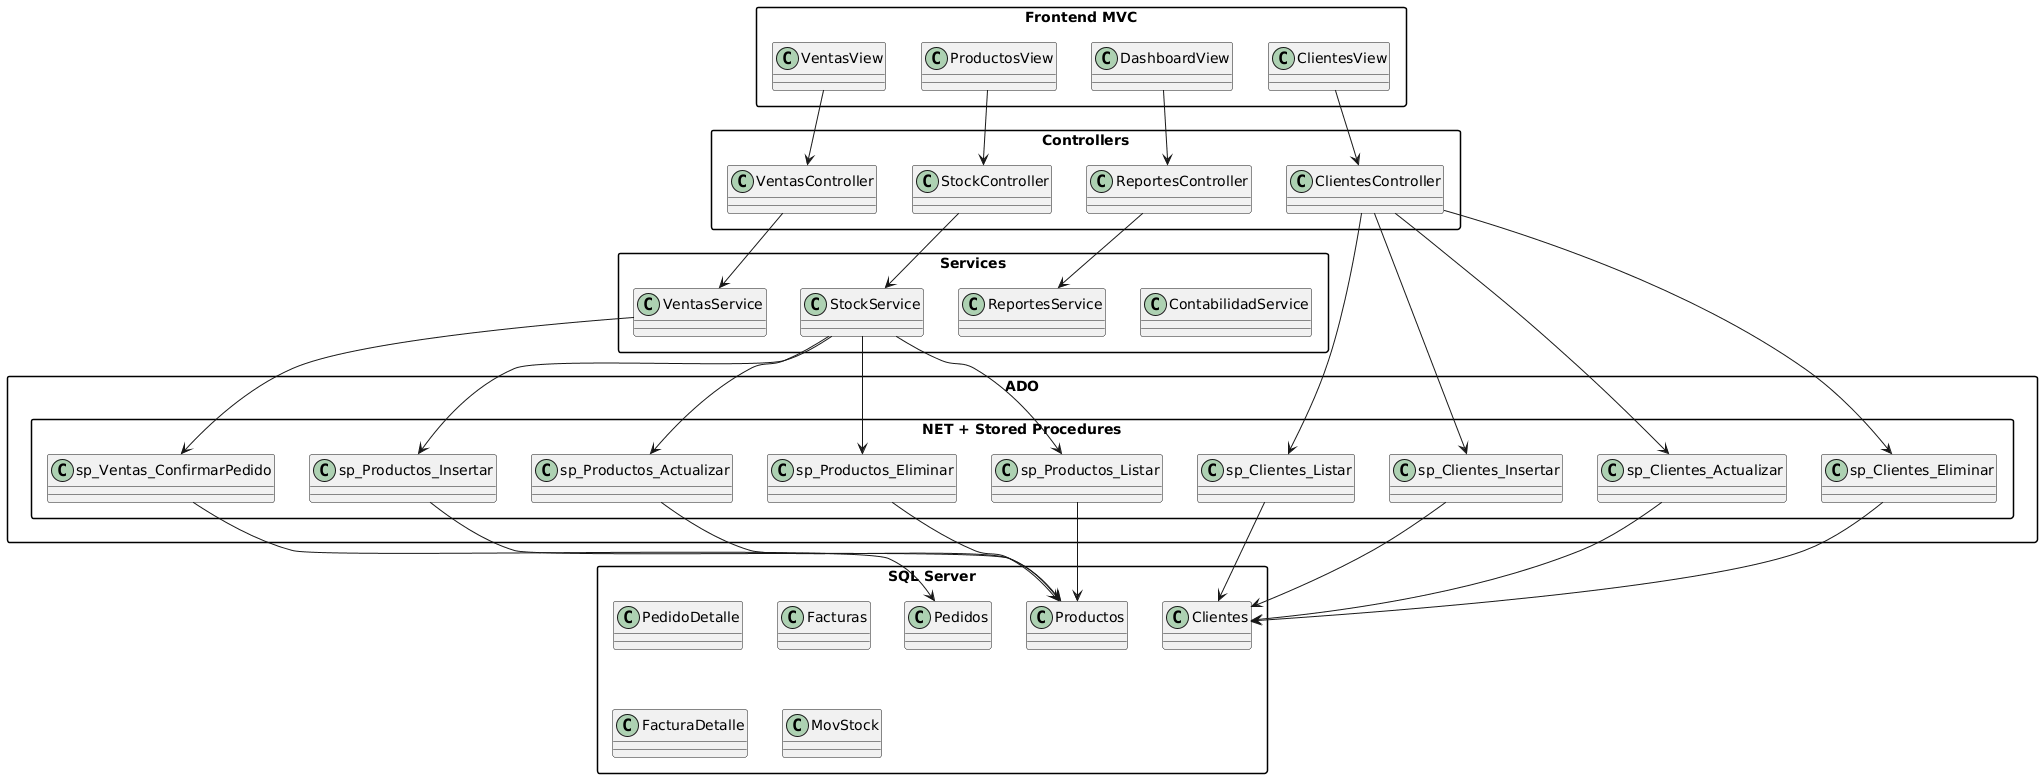

The diagram above was rendered by PlantUML. Its source (embedded in the PNG):
@startuml
skinparam packageStyle rectangle
skinparam classAttributeIconSize 0

package "Frontend MVC" {
  class VentasView
  class ProductosView
  class DashboardView
  class ClientesView
}

package Controllers {
  class VentasController
  class StockController
  class ReportesController
  class ClientesController
}

package Services {
  class VentasService
  class StockService
  class ReportesService
  class ContabilidadService
}

package "ADO.NET + Stored Procedures" {
  class sp_Ventas_ConfirmarPedido
  class sp_Clientes_Listar
  class sp_Clientes_Insertar
  class sp_Clientes_Actualizar
  class sp_Clientes_Eliminar
  class sp_Productos_Listar
  class sp_Productos_Insertar
  class sp_Productos_Actualizar
  class sp_Productos_Eliminar
}

package "SQL Server" {
  class Clientes
  class Productos
  class Pedidos
  class PedidoDetalle
  class Facturas
  class FacturaDetalle
  class MovStock
}

VentasView --> VentasController
ProductosView --> StockController
DashboardView --> ReportesController
ClientesView --> ClientesController

VentasController --> VentasService
StockController --> StockService
ReportesController --> ReportesService
ClientesController --> sp_Clientes_Listar
ClientesController --> sp_Clientes_Insertar
ClientesController --> sp_Clientes_Actualizar
ClientesController --> sp_Clientes_Eliminar

VentasService --> sp_Ventas_ConfirmarPedido
StockService --> sp_Productos_Listar
StockService --> sp_Productos_Insertar
StockService --> sp_Productos_Actualizar
StockService --> sp_Productos_Eliminar

sp_Ventas_ConfirmarPedido --> Pedidos
sp_Clientes_Listar --> Clientes
sp_Clientes_Insertar --> Clientes
sp_Clientes_Actualizar --> Clientes
sp_Clientes_Eliminar --> Clientes
sp_Productos_Listar --> Productos
sp_Productos_Insertar --> Productos
sp_Productos_Actualizar --> Productos
sp_Productos_Eliminar --> Productos
@enduml